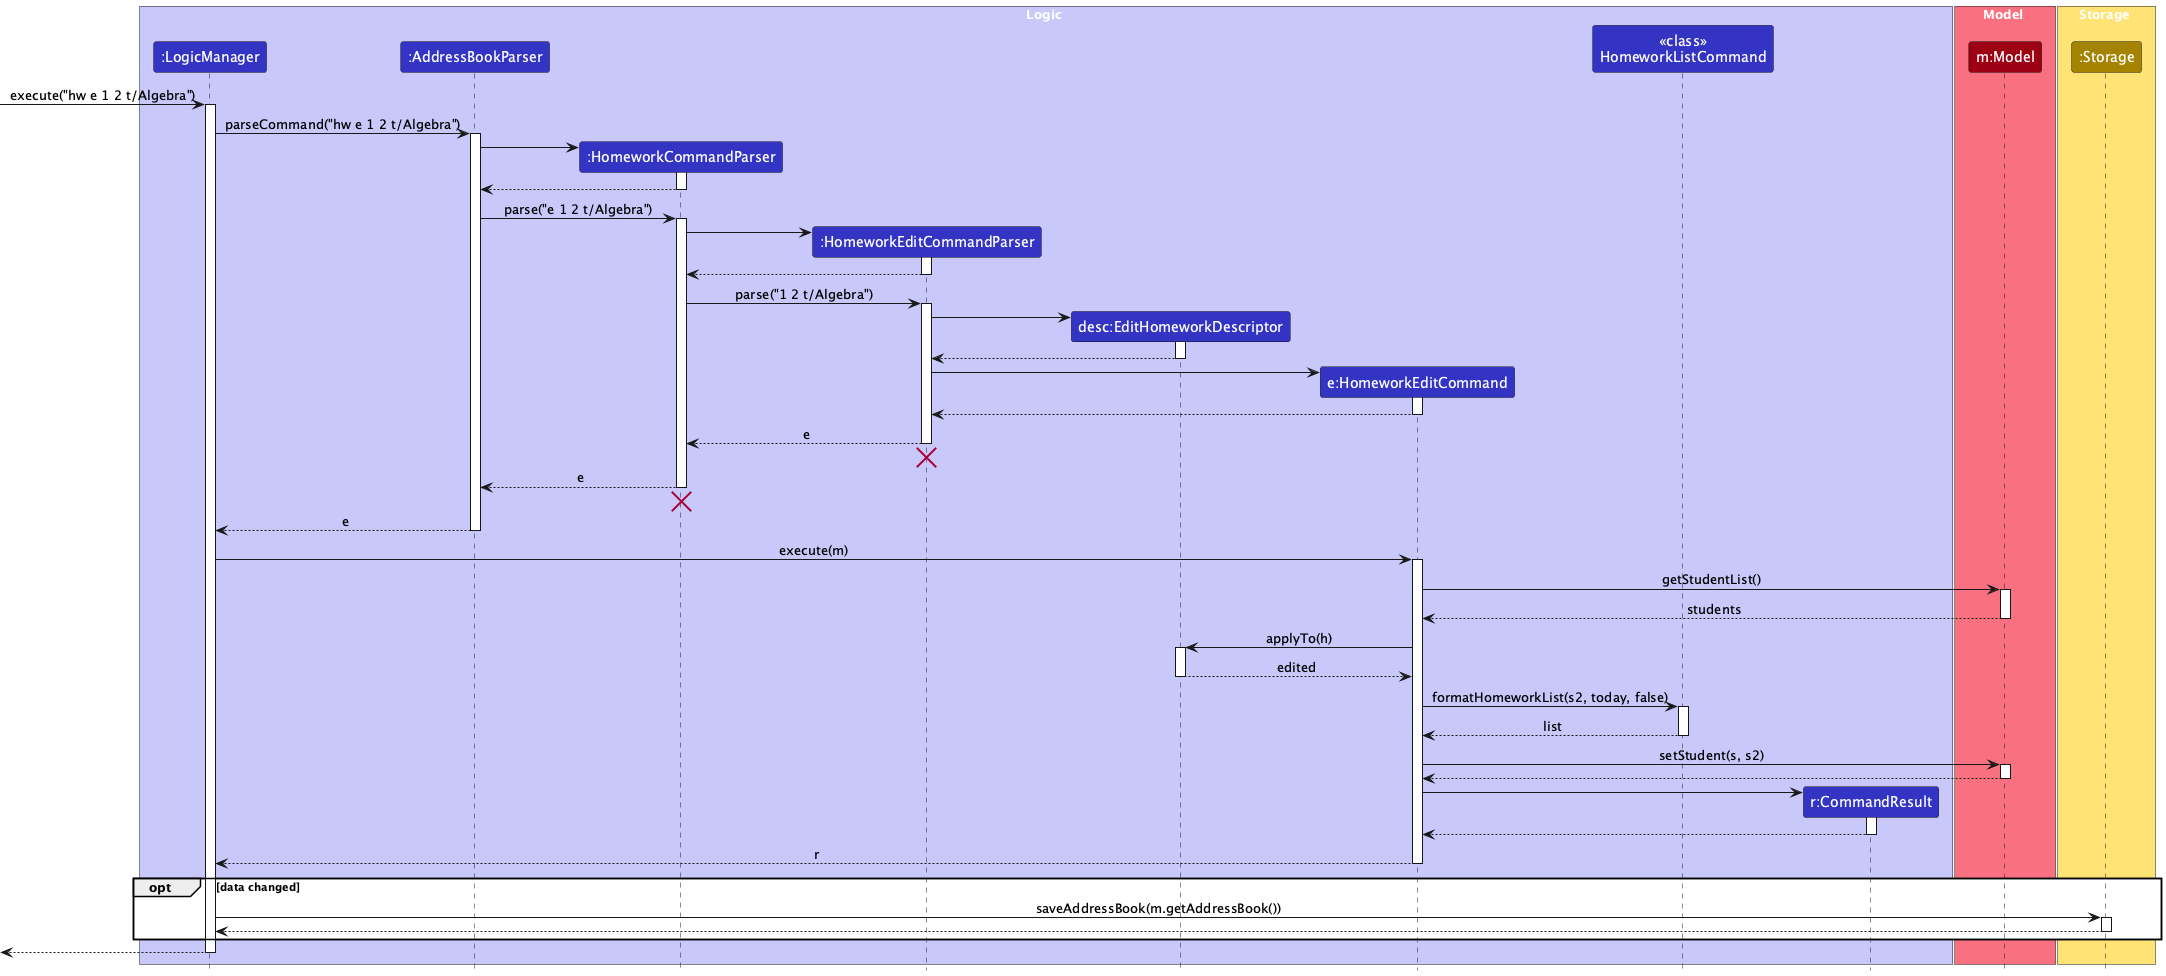

The diagram above was rendered by PlantUML. Its source (embedded in the PNG):
@startuml
!include style.puml
skinparam ArrowFontStyle plain

box Logic LOGIC_COLOR_T1
participant ":LogicManager" as LogicManager LOGIC_COLOR
participant ":AddressBookParser" as AddressBookParser LOGIC_COLOR
participant ":HomeworkCommandParser" as HomeworkCommandParser LOGIC_COLOR
participant ":HomeworkEditCommandParser" as HomeworkEditCommandParser LOGIC_COLOR
participant "desc:EditHomeworkDescriptor" as EditHomeworkDescriptor LOGIC_COLOR
participant "e:HomeworkEditCommand" as HomeworkEditCommand LOGIC_COLOR
participant "<<class>>\nHomeworkListCommand" as HomeworkListCommand LOGIC_COLOR
participant "r:CommandResult" as CommandResult LOGIC_COLOR
end box

box Model MODEL_COLOR_T1
participant "m:Model" as Model MODEL_COLOR
end box

box Storage STORAGE_COLOR_T1
participant ":Storage" as Storage STORAGE_COLOR
end box

[-> LogicManager : execute("hw e 1 2 t/Algebra")
activate LogicManager

LogicManager -> AddressBookParser : parseCommand("hw e 1 2 t/Algebra")
activate AddressBookParser

create HomeworkCommandParser
AddressBookParser -> HomeworkCommandParser
activate HomeworkCommandParser

HomeworkCommandParser --> AddressBookParser
deactivate HomeworkCommandParser

AddressBookParser -> HomeworkCommandParser : parse("e 1 2 t/Algebra")
activate HomeworkCommandParser

create HomeworkEditCommandParser
HomeworkCommandParser -> HomeworkEditCommandParser
activate HomeworkEditCommandParser

HomeworkEditCommandParser --> HomeworkCommandParser
deactivate HomeworkEditCommandParser

HomeworkCommandParser -> HomeworkEditCommandParser : parse("1 2 t/Algebra")
activate HomeworkEditCommandParser

create EditHomeworkDescriptor
HomeworkEditCommandParser -> EditHomeworkDescriptor
activate EditHomeworkDescriptor

EditHomeworkDescriptor --> HomeworkEditCommandParser
deactivate EditHomeworkDescriptor

create HomeworkEditCommand
HomeworkEditCommandParser -> HomeworkEditCommand
activate HomeworkEditCommand

HomeworkEditCommand --> HomeworkEditCommandParser
deactivate HomeworkEditCommand

HomeworkEditCommandParser --> HomeworkCommandParser : e
deactivate HomeworkEditCommandParser
'Hidden arrow to position the destroy marker below the end of the activation bar.
HomeworkEditCommandParser -[hidden]-> HomeworkCommandParser
destroy HomeworkEditCommandParser

HomeworkCommandParser --> AddressBookParser : e
deactivate HomeworkCommandParser
'Hidden arrow to position the destroy marker below the end of the activation bar.
HomeworkCommandParser -[hidden]-> AddressBookParser
destroy HomeworkCommandParser

AddressBookParser --> LogicManager : e
deactivate AddressBookParser

LogicManager -> HomeworkEditCommand : execute(m)
activate HomeworkEditCommand

HomeworkEditCommand -> Model : getStudentList()
activate Model

Model --> HomeworkEditCommand : students
deactivate Model

HomeworkEditCommand -> EditHomeworkDescriptor : applyTo(h)
activate EditHomeworkDescriptor

EditHomeworkDescriptor --> HomeworkEditCommand : edited
deactivate EditHomeworkDescriptor

HomeworkEditCommand -> HomeworkListCommand : formatHomeworkList(s2, today, false)
activate HomeworkListCommand

HomeworkListCommand --> HomeworkEditCommand : list
deactivate HomeworkListCommand

HomeworkEditCommand -> Model : setStudent(s, s2)
activate Model

Model --> HomeworkEditCommand
deactivate Model

create CommandResult
HomeworkEditCommand -> CommandResult
activate CommandResult

CommandResult --> HomeworkEditCommand
deactivate CommandResult

HomeworkEditCommand --> LogicManager : r
deactivate HomeworkEditCommand

opt data changed
LogicManager -> Storage : saveAddressBook(m.getAddressBook())
activate Storage

Storage --> LogicManager
deactivate Storage
end

[<--LogicManager
deactivate LogicManager
@enduml